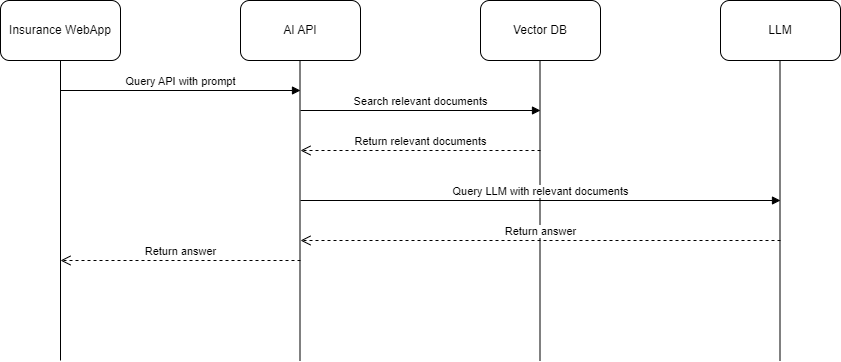

The diagram above was exported from draw.io. Its source (the exported page's mxGraphModel, read from the mxfile embedded in the PNG):
<mxGraphModel dx="1393" dy="755" grid="1" gridSize="10" guides="1" tooltips="1" connect="1" arrows="1" fold="1" page="1" pageScale="1" pageWidth="827" pageHeight="1169" math="0" shadow="0">
  <root>
    <mxCell id="0" />
    <mxCell id="1" parent="0" />
    <mxCell id="pfGaGWj2psWCiptZWzKF-46" value="Insurance WebApp" style="rounded=1;whiteSpace=wrap;html=1;" vertex="1" parent="1">
      <mxGeometry x="80" y="80" width="120" height="60" as="geometry" />
    </mxCell>
    <mxCell id="pfGaGWj2psWCiptZWzKF-47" value="AI API" style="rounded=1;whiteSpace=wrap;html=1;" vertex="1" parent="1">
      <mxGeometry x="320" y="80" width="120" height="60" as="geometry" />
    </mxCell>
    <mxCell id="pfGaGWj2psWCiptZWzKF-48" value="Vector DB" style="rounded=1;whiteSpace=wrap;html=1;" vertex="1" parent="1">
      <mxGeometry x="560" y="80" width="120" height="60" as="geometry" />
    </mxCell>
    <mxCell id="pfGaGWj2psWCiptZWzKF-49" value="LLM" style="rounded=1;whiteSpace=wrap;html=1;" vertex="1" parent="1">
      <mxGeometry x="800" y="80" width="120" height="60" as="geometry" />
    </mxCell>
    <mxCell id="pfGaGWj2psWCiptZWzKF-50" value="" style="endArrow=none;html=1;rounded=0;" edge="1" parent="1">
      <mxGeometry width="50" height="50" relative="1" as="geometry">
        <mxPoint x="140" y="440" as="sourcePoint" />
        <mxPoint x="140" y="140" as="targetPoint" />
      </mxGeometry>
    </mxCell>
    <mxCell id="pfGaGWj2psWCiptZWzKF-51" value="" style="endArrow=none;html=1;rounded=0;" edge="1" parent="1">
      <mxGeometry width="50" height="50" relative="1" as="geometry">
        <mxPoint x="379.5" y="440" as="sourcePoint" />
        <mxPoint x="379.5" y="140" as="targetPoint" />
      </mxGeometry>
    </mxCell>
    <mxCell id="pfGaGWj2psWCiptZWzKF-52" value="" style="endArrow=none;html=1;rounded=0;" edge="1" parent="1">
      <mxGeometry width="50" height="50" relative="1" as="geometry">
        <mxPoint x="619.5" y="440" as="sourcePoint" />
        <mxPoint x="619.5" y="140" as="targetPoint" />
      </mxGeometry>
    </mxCell>
    <mxCell id="pfGaGWj2psWCiptZWzKF-53" value="" style="endArrow=none;html=1;rounded=0;" edge="1" parent="1">
      <mxGeometry width="50" height="50" relative="1" as="geometry">
        <mxPoint x="859.5" y="440" as="sourcePoint" />
        <mxPoint x="859.5" y="140" as="targetPoint" />
      </mxGeometry>
    </mxCell>
    <mxCell id="pfGaGWj2psWCiptZWzKF-54" value="Query API with prompt" style="html=1;verticalAlign=bottom;endArrow=block;curved=0;rounded=0;" edge="1" parent="1">
      <mxGeometry width="80" relative="1" as="geometry">
        <mxPoint x="140" y="170" as="sourcePoint" />
        <mxPoint x="380" y="170" as="targetPoint" />
      </mxGeometry>
    </mxCell>
    <mxCell id="pfGaGWj2psWCiptZWzKF-55" value="Search relevant documents" style="html=1;verticalAlign=bottom;endArrow=block;curved=0;rounded=0;" edge="1" parent="1">
      <mxGeometry width="80" relative="1" as="geometry">
        <mxPoint x="380" y="190" as="sourcePoint" />
        <mxPoint x="620" y="190" as="targetPoint" />
      </mxGeometry>
    </mxCell>
    <mxCell id="pfGaGWj2psWCiptZWzKF-56" value="Return relevant documents" style="html=1;verticalAlign=bottom;endArrow=open;dashed=1;endSize=8;curved=0;rounded=0;" edge="1" parent="1">
      <mxGeometry relative="1" as="geometry">
        <mxPoint x="620" y="230" as="sourcePoint" />
        <mxPoint x="380" y="230" as="targetPoint" />
        <mxPoint as="offset" />
      </mxGeometry>
    </mxCell>
    <mxCell id="pfGaGWj2psWCiptZWzKF-57" value="Query LLM with relevant documents" style="html=1;verticalAlign=bottom;endArrow=block;curved=0;rounded=0;" edge="1" parent="1">
      <mxGeometry width="80" relative="1" as="geometry">
        <mxPoint x="380" y="280" as="sourcePoint" />
        <mxPoint x="860" y="280" as="targetPoint" />
      </mxGeometry>
    </mxCell>
    <mxCell id="pfGaGWj2psWCiptZWzKF-58" value="Return answer" style="html=1;verticalAlign=bottom;endArrow=open;dashed=1;endSize=8;curved=0;rounded=0;" edge="1" parent="1">
      <mxGeometry relative="1" as="geometry">
        <mxPoint x="860" y="320" as="sourcePoint" />
        <mxPoint x="380" y="320" as="targetPoint" />
      </mxGeometry>
    </mxCell>
    <mxCell id="pfGaGWj2psWCiptZWzKF-59" value="Return answer" style="html=1;verticalAlign=bottom;endArrow=open;dashed=1;endSize=8;curved=0;rounded=0;" edge="1" parent="1">
      <mxGeometry relative="1" as="geometry">
        <mxPoint x="380" y="340" as="sourcePoint" />
        <mxPoint x="140" y="340" as="targetPoint" />
        <mxPoint as="offset" />
      </mxGeometry>
    </mxCell>
  </root>
</mxGraphModel>